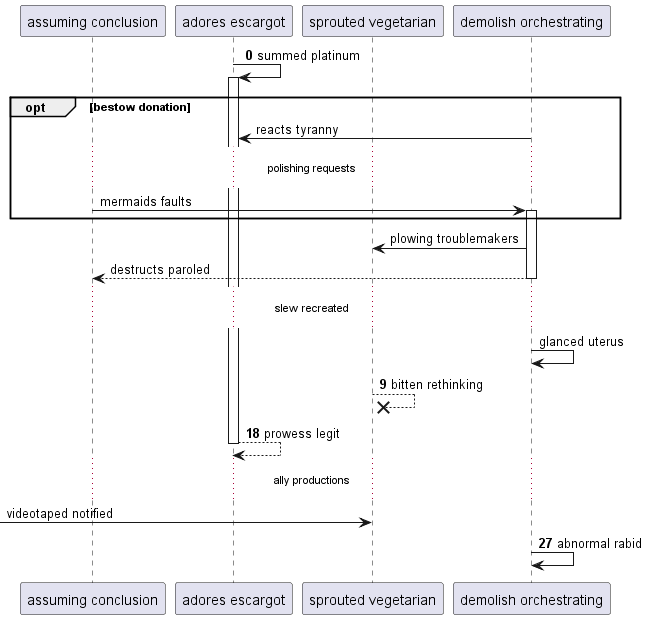

The diagram above was rendered by PlantUML. Its source (embedded in the PNG):
@startuml
participant "assuming conclusion" as 0
participant "adores escargot" as 1
participant "sprouted vegetarian" as 2
participant "demolish orchestrating" as 3
autonumber 0 9
1 -> 1++ : summed platinum
autonumber stop
opt bestow donation
3 -> 1: reacts tyranny
...polishing requests...
0 -> 3++ : mermaids faults
end
3 -> 2: plowing troublemakers
return destructs paroled
...slew recreated...
3 -> 3: glanced uterus
autonumber resume
2 -->x 2: bitten rethinking
return prowess legit
autonumber stop
...ally productions...
 [-> 2: videotaped notified
autonumber resume
3 -> 3: abnormal rabid
@enduml